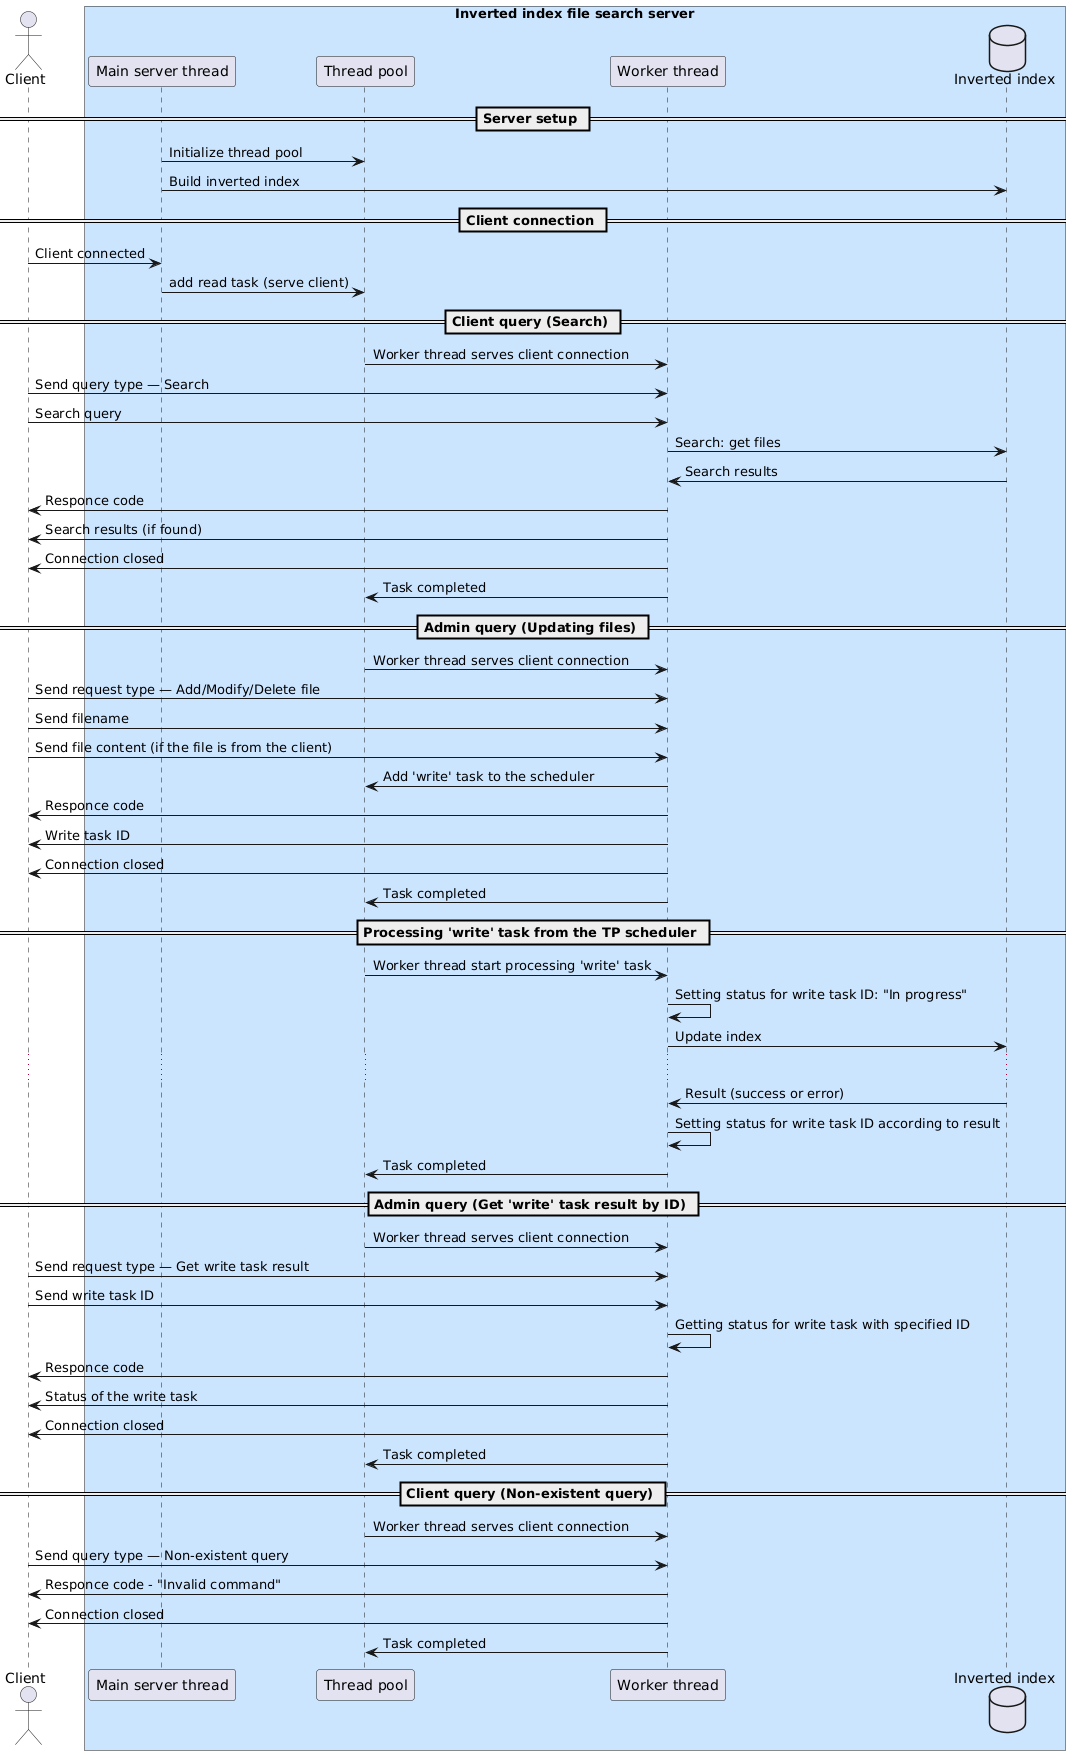

The diagram above was rendered by PlantUML. Its source (embedded in the PNG):
@startuml
actor Client as client

box "Inverted index file search server" #CCE5FF
participant "Main server thread" as server
participant "Thread pool" as thread_pool
participant "Worker thread" as worker_thread
database "Inverted index" as index
end box

== Server setup ==

server -> thread_pool : Initialize thread pool
server -> index : Build inverted index

== Client connection ==

client -> server : Client connected
server -> thread_pool : add read task (serve client)

== Client query (Search) ==

thread_pool -> worker_thread : Worker thread serves client connection
client -> worker_thread : Send query type — Search
client -> worker_thread : Search query

worker_thread -> index : Search: get files
index -> worker_thread : Search results

worker_thread -> client : Responce code
worker_thread -> client : Search results (if found)
worker_thread -> client : Connection closed

worker_thread -> thread_pool : Task completed

== Admin query (Updating files) ==

thread_pool -> worker_thread : Worker thread serves client connection
client -> worker_thread : Send request type — Add/Modify/Delete file
client -> worker_thread : Send filename
client -> worker_thread : Send file content (if the file is from the client)

worker_thread -> thread_pool : Add 'write' task to the scheduler

worker_thread -> client : Responce code
worker_thread -> client : Write task ID
worker_thread -> client : Connection closed

worker_thread -> thread_pool : Task completed

== Processing 'write' task from the TP scheduler ==

thread_pool -> worker_thread : Worker thread start processing 'write' task
worker_thread -> worker_thread : Setting status for write task ID: "In progress"
worker_thread -> index : Update index
...
index -> worker_thread : Result (success or error)
worker_thread -> worker_thread : Setting status for write task ID according to result

worker_thread -> thread_pool : Task completed

== Admin query (Get 'write' task result by ID) ==

thread_pool -> worker_thread : Worker thread serves client connection
client -> worker_thread : Send request type — Get write task result
client -> worker_thread : Send write task ID

worker_thread -> worker_thread : Getting status for write task with specified ID

worker_thread -> client : Responce code
worker_thread -> client : Status of the write task
worker_thread -> client : Connection closed

worker_thread -> thread_pool : Task completed

== Client query (Non-existent query) ==

thread_pool -> worker_thread : Worker thread serves client connection
client -> worker_thread : Send query type — Non-existent query
worker_thread -> client : Responce code - "Invalid command"
worker_thread -> client : Connection closed

worker_thread -> thread_pool : Task completed
@enduml